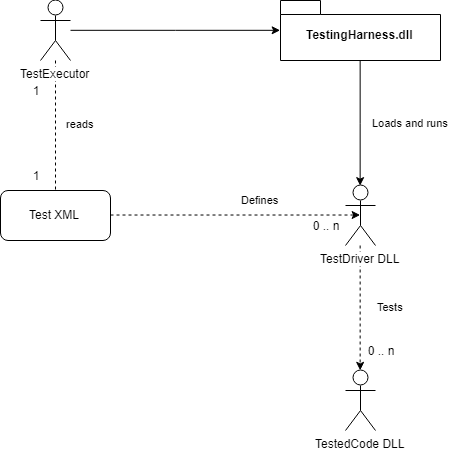

The diagram above was exported from draw.io. Its source (the exported page's mxGraphModel, read from the mxfile embedded in the PNG):
<mxGraphModel dx="1678" dy="929" grid="1" gridSize="10" guides="1" tooltips="1" connect="1" arrows="1" fold="1" page="1" pageScale="1" pageWidth="10000" pageHeight="10000" background="#ffffff" math="0" shadow="0">
  <root>
    <mxCell id="0" />
    <mxCell id="1" parent="0" />
    <mxCell id="50" value="Loads and runs" style="edgeStyle=orthogonalEdgeStyle;rounded=0;html=1;entryX=0.5;entryY=0;entryPerimeter=0;jettySize=auto;orthogonalLoop=1;" edge="1" parent="1" source="37" target="41">
      <mxGeometry x="-0.0019" y="50" relative="1" as="geometry">
        <mxPoint as="offset" />
      </mxGeometry>
    </mxCell>
    <mxCell id="37" value="TestingHarness.dll&lt;br&gt;" style="shape=folder;fontStyle=1;spacingTop=10;tabWidth=40;tabHeight=14;tabPosition=left;html=1;" vertex="1" parent="1">
      <mxGeometry x="520" y="320" width="160" height="60" as="geometry" />
    </mxCell>
    <mxCell id="46" style="edgeStyle=orthogonalEdgeStyle;rounded=0;html=1;entryX=0;entryY=0.5;jettySize=auto;orthogonalLoop=1;" edge="1" parent="1" source="40" target="37">
      <mxGeometry relative="1" as="geometry" />
    </mxCell>
    <mxCell id="53" value="reads&lt;br&gt;&lt;br&gt;" style="edgeStyle=orthogonalEdgeStyle;rounded=0;html=1;dashed=1;endArrow=none;endFill=0;jettySize=auto;orthogonalLoop=1;" edge="1" parent="1" source="40" target="52">
      <mxGeometry x="0.0769" y="25" relative="1" as="geometry">
        <mxPoint y="1" as="offset" />
      </mxGeometry>
    </mxCell>
    <mxCell id="40" value="TestExecutor" style="shape=umlActor;verticalLabelPosition=bottom;labelBackgroundColor=#ffffff;verticalAlign=top;html=1;" vertex="1" parent="1">
      <mxGeometry x="280" y="320" width="30" height="60" as="geometry" />
    </mxCell>
    <mxCell id="65" value="Tests" style="edgeStyle=orthogonalEdgeStyle;rounded=0;html=1;entryX=0.5;entryY=0;entryPerimeter=0;dashed=1;endArrow=classic;endFill=1;jettySize=auto;orthogonalLoop=1;" edge="1" parent="1" source="41" target="42">
      <mxGeometry x="0.0052" y="30" relative="1" as="geometry">
        <mxPoint y="-1" as="offset" />
      </mxGeometry>
    </mxCell>
    <mxCell id="41" value="TestDriver DLL&lt;br&gt;" style="shape=umlActor;verticalLabelPosition=bottom;labelBackgroundColor=#ffffff;verticalAlign=top;html=1;" vertex="1" parent="1">
      <mxGeometry x="585" y="505" width="30" height="60" as="geometry" />
    </mxCell>
    <mxCell id="42" value="TestedCode DLL" style="shape=umlActor;verticalLabelPosition=bottom;labelBackgroundColor=#ffffff;verticalAlign=top;html=1;" vertex="1" parent="1">
      <mxGeometry x="585" y="690" width="30" height="60" as="geometry" />
    </mxCell>
    <mxCell id="55" value="Defines" style="edgeStyle=orthogonalEdgeStyle;rounded=0;html=1;entryX=0.5;entryY=0.5;entryPerimeter=0;dashed=1;endArrow=classic;endFill=1;jettySize=auto;orthogonalLoop=1;" edge="1" parent="1" source="52" target="41">
      <mxGeometry x="0.2017" y="15" relative="1" as="geometry">
        <mxPoint x="-1" as="offset" />
      </mxGeometry>
    </mxCell>
    <mxCell id="52" value="Test XML" style="html=1;rounded=1;" vertex="1" parent="1">
      <mxGeometry x="240" y="510" width="110" height="50" as="geometry" />
    </mxCell>
    <mxCell id="57" value="1&lt;br&gt;" style="text;html=1;strokeColor=none;fillColor=none;align=center;verticalAlign=middle;whiteSpace=wrap;rounded=0;" vertex="1" parent="1">
      <mxGeometry x="255" y="400" width="40" height="20" as="geometry" />
    </mxCell>
    <mxCell id="58" value="1&lt;br&gt;" style="text;html=1;strokeColor=none;fillColor=none;align=center;verticalAlign=middle;whiteSpace=wrap;rounded=0;" vertex="1" parent="1">
      <mxGeometry x="255" y="485" width="40" height="20" as="geometry" />
    </mxCell>
    <mxCell id="61" value="0 .. n" style="text;html=1;strokeColor=none;fillColor=none;align=center;verticalAlign=middle;whiteSpace=wrap;rounded=0;" vertex="1" parent="1">
      <mxGeometry x="600" y="660" width="40" height="20" as="geometry" />
    </mxCell>
    <mxCell id="62" value="0 .. n" style="text;html=1;strokeColor=none;fillColor=none;align=center;verticalAlign=middle;whiteSpace=wrap;rounded=0;" vertex="1" parent="1">
      <mxGeometry x="545" y="535" width="40" height="20" as="geometry" />
    </mxCell>
  </root>
</mxGraphModel>